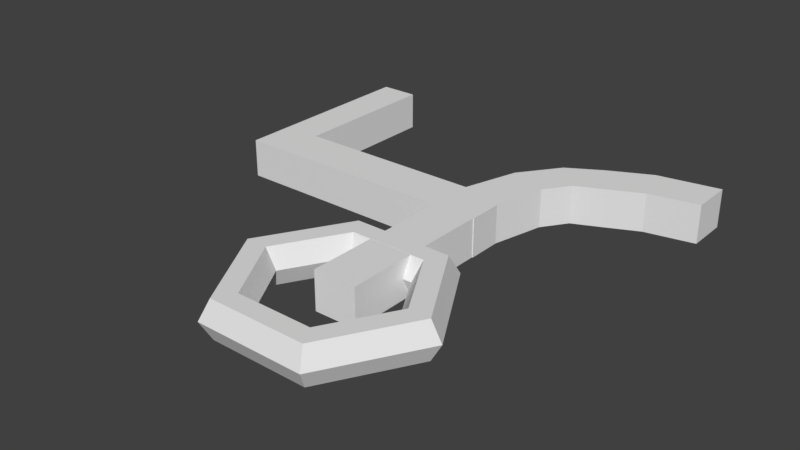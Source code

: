 # Source: 06.blend  (saved by Blender 2.78.0; exported with 4.5.12 LTS)
import bpy
from mathutils import Matrix  # noqa: F401  (used for matrix-valued properties, if any)

bpy.ops.wm.read_factory_settings(use_empty=True)
scene = bpy.context.scene
scene.name = 'Scene'

# ---- collections
col_collection_1 = bpy.data.collections.new('Collection 1'); scene.collection.children.link(col_collection_1)

# ---- world
world_world = bpy.data.worlds.new('World'); scene.world = world_world
world_world.color = (0.05088, 0.05088, 0.05088)
world_world.use_sun_shadow = False
world_world.sun_shadow_jitter_overblur = 0.0
world_world.cycles.sampling_method = 'MANUAL'

# ---- meshes
me_cube_001 = bpy.data.meshes.new('Cube.001')
me_cube_001.from_pydata([(-1.0, -2.432, -1.0), (-1.0, -2.432, 1.0), (-1.0, 5.485, -1.0), (-1.0, 5.485, 1.0), (1.0, -2.432, -1.0), (1.0, -2.432, 1.0), (1.0, 5.485, -1.0), (1.0, 5.485, 1.0)], [], [(0, 1, 3, 2), (2, 3, 7, 6), (6, 7, 5, 4), (4, 5, 1, 0), (2, 6, 4, 0), (7, 3, 1, 5)])
me_cube_001.use_remesh_preserve_volume = False
me_cube_001.use_remesh_preserve_attributes = False
me_cube_001.use_mirror_vertex_groups = False
me_cube_001.update()
me_cube_006 = bpy.data.meshes.new('Cube.006')
me_cube_006.from_pydata([(-1.0, -4.84, -1.0), (-1.0, -4.84, 1.0), (-1.0, 9.209, -1.0), (-1.0, 9.209, 1.0), (1.0, -4.84, -1.0), (1.0, -4.84, 1.0), (1.0, 9.209, -1.0), (1.0, 9.209, 1.0)], [], [(0, 1, 3, 2), (2, 3, 7, 6), (6, 7, 5, 4), (4, 5, 1, 0), (2, 6, 4, 0), (7, 3, 1, 5)])
me_cube_006.use_remesh_preserve_volume = False
me_cube_006.use_remesh_preserve_attributes = False
me_cube_006.use_mirror_vertex_groups = False
me_cube_006.update()
me_torus_001 = bpy.data.meshes.new('Torus.001')
me_torus_001.from_pydata([(1.25, 0.0, 0.0), (1.125, 0.0, 0.2165), (0.875, 0.0, 0.2165), (0.75, 0.0, 3.062e-17), (0.875, 0.0, -0.2165), (1.125, 0.0, -0.2165), (0.625, 1.083, 0.0), (0.5625, 0.9743, 0.2165), (0.4375, 0.7578, 0.2165), (0.375, 0.6495, 3.062e-17), (0.4375, 0.7578, -0.2165), (0.5625, 0.9743, -0.2165), (-0.625, 1.083, 0.0), (-0.5625, 0.9743, 0.2165), (-0.4375, 0.7578, 0.2165), (-0.375, 0.6495, 3.062e-17), (-0.4375, 0.7578, -0.2165), (-0.5625, 0.9743, -0.2165), (-1.25, 1.093e-07, 0.0), (-1.125, 9.835e-08, 0.2165), (-0.875, 7.649e-08, 0.2165), (-0.75, 6.557e-08, 3.062e-17), (-0.875, 7.649e-08, -0.2165), (-1.125, 9.835e-08, -0.2165), (-0.625, -1.083, 0.0), (-0.5625, -0.9743, 0.2165), (-0.4375, -0.7578, 0.2165), (-0.375, -0.6495, 3.062e-17), (-0.4375, -0.7578, -0.2165), (-0.5625, -0.9743, -0.2165), (0.625, -1.083, 0.0), (0.5625, -0.9743, 0.2165), (0.4375, -0.7578, 0.2165), (0.375, -0.6495, 3.062e-17), (0.4375, -0.7578, -0.2165), (0.5625, -0.9743, -0.2165)], [], [(0, 6, 7, 1), (1, 7, 8, 2), (2, 8, 9, 3), (3, 9, 10, 4), (4, 10, 11, 5), (0, 5, 11, 6), (6, 12, 13, 7), (7, 13, 14, 8), (8, 14, 15, 9), (9, 15, 16, 10), (10, 16, 17, 11), (11, 17, 12, 6), (12, 18, 19, 13), (13, 19, 20, 14), (14, 20, 21, 15), (15, 21, 22, 16), (16, 22, 23, 17), (17, 23, 18, 12), (18, 24, 25, 19), (19, 25, 26, 20), (20, 26, 27, 21), (21, 27, 28, 22), (22, 28, 29, 23), (23, 29, 24, 18), (24, 30, 31, 25), (25, 31, 32, 26), (26, 32, 33, 27), (27, 33, 34, 28), (28, 34, 35, 29), (29, 35, 30, 24), (30, 0, 1, 31), (31, 1, 2, 32), (32, 2, 3, 33), (33, 3, 4, 34), (34, 4, 5, 35), (35, 5, 0, 30)])
me_torus_001.use_remesh_preserve_volume = False
me_torus_001.use_remesh_preserve_attributes = False
me_torus_001.use_mirror_vertex_groups = False
me_torus_001.update()
me_cube_002 = bpy.data.meshes.new('Cube.002')
me_cube_002.from_pydata([(-8.708, -10.12, -1.0), (-8.708, -10.12, 1.0), (-1.355, 5.485, -1.0), (-1.355, 5.485, 1.0), (-8.71, -12.32, -1.0), (-8.71, -12.32, 1.0), (0.8673, 5.486, -1.0), (0.8673, 5.486, 1.0), (-1.368, 3.708, -1.0), (-1.421, -4.04, -1.0), (-2.124, -6.894, -1.0), (-3.025, -8.171, -1.0), (-4.49, -8.838, -1.0), (-6.168, -9.624, -1.0), (-6.168, -9.624, 1.0), (-4.49, -8.838, 1.0), (-3.025, -8.171, 1.0), (-2.124, -6.894, 1.0), (-1.421, -4.04, 1.0), (-1.368, 3.708, 1.0), (-5.508, -11.78, -1.0), (-3.329, -10.72, -1.0), (-1.584, -9.698, -1.0), (-0.0798, -7.678, -1.0), (0.7962, -4.798, -1.0), (0.8531, 3.423, -1.0), (0.8531, 3.423, 1.0), (0.7962, -4.798, 1.0), (-0.0798, -7.678, 1.0), (-1.584, -9.698, 1.0), (-3.329, -10.72, 1.0), (-5.508, -11.78, 1.0)], [], [(8, 19, 3, 2), (2, 3, 7, 6), (20, 31, 5, 4), (4, 5, 1, 0), (13, 20, 4, 0), (31, 14, 1, 5), (7, 3, 19, 26), (26, 19, 18, 27), (27, 18, 17, 28), (28, 17, 16, 29), (29, 16, 15, 30), (30, 15, 14, 31), (2, 6, 25, 8), (8, 25, 24, 9), (9, 24, 23, 10), (10, 23, 22, 11), (11, 22, 21, 12), (12, 21, 20, 13), (6, 7, 26, 25), (25, 26, 27, 24), (24, 27, 28, 23), (23, 28, 29, 22), (22, 29, 30, 21), (21, 30, 31, 20), (0, 1, 14, 13), (13, 14, 15, 12), (12, 15, 16, 11), (11, 16, 17, 10), (10, 17, 18, 9), (9, 18, 19, 8)])
me_cube_002.use_remesh_preserve_volume = False
me_cube_002.use_remesh_preserve_attributes = False
me_cube_002.use_mirror_vertex_groups = False
me_cube_002.update()

# ---- objects
ob_cube = bpy.data.objects.new('Cube', me_cube_001)
ob_cube_005 = bpy.data.objects.new('Cube.005', me_cube_006)
ob_torus_001 = bpy.data.objects.new('Torus.001', me_torus_001)
ob_cube_002 = bpy.data.objects.new('Cube.002', me_cube_002)

# ---- transforms, parenting, visibility, modifiers, constraints
ob_cube.location = (-2.623, 1.415, -0.00032)
ob_cube.rotation_euler = (3.142, 5.697e-14, 6.283)
ob_cube.scale = (0.223, 0.2666, 0.2229)
ob_cube.lineart.crease_threshold = 0.0
ob_cube_005.location = (-0.7927, 0.002651, -0.0003201)
ob_cube_005.rotation_euler = (-2.953e-14, -3.142, 7.854)
ob_cube_005.scale = (0.2676, 0.2229, 0.2229)
ob_cube_005.lineart.crease_threshold = 0.0
ob_torus_001.location = (0.0, -2.012, 0.007244)
ob_torus_001.lineart.crease_threshold = 0.0
ob_cube_002.location = (-0.03395, -0.8105, 0.0)
ob_cube_002.rotation_euler = (5.643e-07, -6.283, -3.135)
ob_cube_002.scale = (0.223, 0.2229, 0.2229)
ob_cube_002.lineart.crease_threshold = 0.0

# ---- collection membership
col_collection_1.objects.link(ob_cube)
col_collection_1.objects.link(ob_cube_005)
col_collection_1.objects.link(ob_torus_001)
col_collection_1.objects.link(ob_cube_002)

# ---- scene / render settings (as saved in the file)
scene.frame_start = 1; scene.frame_end = 250; scene.frame_set(1)
scene.render.engine = 'BLENDER_EEVEE_NEXT'
scene.render.resolution_percentage = 50
scene.render.dither_intensity = 0.0
scene.cycles.use_denoising = False
scene.cycles.samples = 128
scene.cycles.sampling_pattern = 'TABULATED_SOBOL'
scene.cycles.light_sampling_threshold = 0.0
scene.cycles.use_adaptive_sampling = False
scene.cycles.use_light_tree = False
scene.cycles.blur_glossy = 0.0
scene.cycles.sample_clamp_indirect = 0.0
scene.view_settings.view_transform = 'Standard'
bpy.context.view_layer.update()

# ---- added for rendering (the .blend has no active camera and no usable light): camera, sun
cam_auto = bpy.data.cameras.new('AutoCamera')
cam_auto.lens = 50.0
cam_auto.sensor_width = 36.0
cam_auto.clip_end = 1000.0
ob_auto_camera = bpy.data.objects.new('AutoCamera', cam_auto)
scene.collection.objects.link(ob_auto_camera)
ob_auto_camera.location = (6.04401, -8.32596, 5.20726)
ob_auto_camera.rotation_euler = (1.09748, -7.21219e-08, 0.694738)
scene.camera = ob_auto_camera
light_auto_sun = bpy.data.lights.new('AutoSun', 'SUN')
light_auto_sun.energy = 3.0
light_auto_sun.angle = 0.0523599
ob_auto_sun = bpy.data.objects.new('AutoSun', light_auto_sun)
scene.collection.objects.link(ob_auto_sun)
ob_auto_sun.rotation_euler = (0.872665, 0.174533, 0.523599)
bpy.context.view_layer.update()
